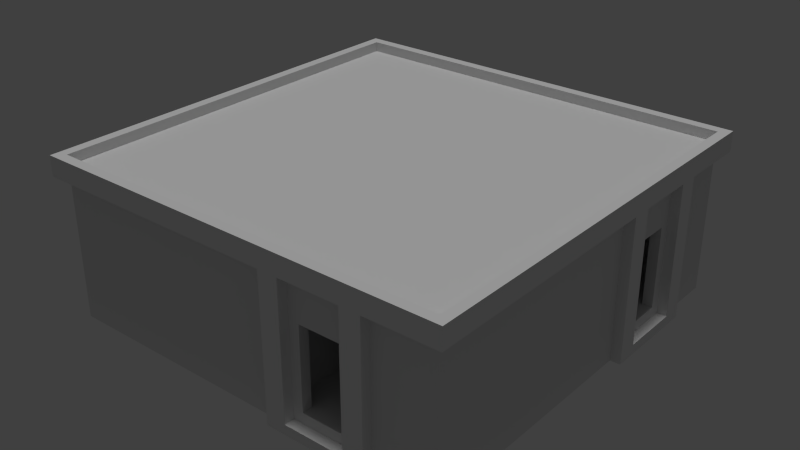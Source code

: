 # Source: klotzhouse_01_b_10x10x1.blend  (saved by Blender 2.67.0; exported with 4.5.12 LTS)
import bpy
from mathutils import Matrix  # noqa: F401  (used for matrix-valued properties, if any)

bpy.ops.wm.read_factory_settings(use_empty=True)
scene = bpy.context.scene
scene.name = 'Scene'

# ---- collections
col_collection_1 = bpy.data.collections.new('Collection 1'); scene.collection.children.link(col_collection_1)

# ---- materials (node trees are filled in below, after node groups)
mat_whitewall_dirty_01_decay = bpy.data.materials.new('whitewall_dirty_01_decay')
mat_whitewall_dirty_01_decay.alpha_threshold = 0.0
mat_whitewall_dirty_01_decay.use_transparent_shadow = False
mat_whitewall_dirty_01_decay.roughness = 0.5
mat_whitewall_dirty_01_decay.line_color = (0.0, 0.0, 0.0, 1.0)
mat_concrete_nobiax_smooth_01 = bpy.data.materials.new('concrete_nobiax_smooth_01')
mat_concrete_nobiax_smooth_01.alpha_threshold = 0.0
mat_concrete_nobiax_smooth_01.use_transparent_shadow = False
mat_concrete_nobiax_smooth_01.roughness = 0.5
mat_concrete_nobiax_smooth_01.line_color = (0.0, 0.0, 0.0, 1.0)

# ---- material node trees

# ---- world
world_world = bpy.data.worlds.new('World'); scene.world = world_world
world_world.color = (0.05088, 0.05088, 0.05088)
world_world.use_sun_shadow = False
world_world.sun_shadow_jitter_overblur = 0.0
world_world.cycles.sampling_method = 'MANUAL'
world_world.cycles.sample_map_resolution = 256

# ---- lights
light_hemi_001 = bpy.data.lights.new('Hemi.001', 'SUN')
light_hemi_001.transmission_factor = 0.0
light_hemi_001.angle = 0.1993
light_hemi_001.energy = 1.0
light_hemi_001.shadow_buffer_clip_start = 0.5
light_hemi_001.shadow_soft_size = 0.1
light_hemi_001.shadow_cascade_max_distance = 1000.0
light_hemi_001.cycles.use_multiple_importance_sampling = False

# ---- meshes
me_house8 = bpy.data.meshes.new('house8')
me_house8.from_pydata([(9.537e-07, -3.815e-06, 1.798), (-10.0, 0.0, 1.798), (-10.0, 40.0, 1.798), (9.537e-07, 40.0, 1.798), (9.537e-07, -3.815e-06, 1.926), (-10.0, 0.0, 1.926), (-10.0, 40.0, 1.926), (9.537e-07, 40.0, 1.926), (-10.25, -1.0, 1.798), (-10.25, 41.0, 1.798), (0.25, 41.0, 1.798), (0.25, -1.0, 1.798), (0.25, -1.0, 2.054), (-10.25, -1.0, 2.054), (-10.0, 0.0, 2.054), (0.0, 0.0, 2.054), (0.25, 41.0, 2.054), (0.0, 40.0, 2.054), (-10.25, 41.0, 2.054), (-10.0, 40.0, 2.054), (-3.5, 25.0, 1.284), (-3.5, 24.0, 1.284), (-4.5, 24.0, 1.284), (-4.5, 25.0, 1.284), (-3.5, 25.0, 1.798), (-4.5, 24.0, 0.2568), (-9.75, 24.0, 0.2568), (-9.75, 25.0, 0.2568), (-4.5, 25.0, 0.2568), (-4.5, 24.0, 1.798), (-9.75, 24.0, 1.798), (-9.75, 25.0, 1.798), (-4.5, 25.0, 1.798), (-0.25, 24.0, 0.2568), (-3.5, 24.0, 0.2568), (-3.5, 25.0, 0.2568), (-0.25, 25.0, 0.2568), (-0.25, 24.0, 1.798), (-3.5, 24.0, 1.798), (-0.25, 25.0, 1.798), (-7.0, 15.0, 1.284), (-7.0, 14.0, 1.284), (-8.0, 14.0, 1.284), (-8.0, 15.0, 1.284), (-7.0, 15.0, 1.798), (-8.0, 14.0, 1.798), (-8.0, 15.0, 1.798), (-8.0, 14.0, 0.2568), (-9.75, 14.0, 0.2568), (-9.75, 15.0, 0.2568), (-8.0, 15.0, 0.2568), (-9.75, 14.0, 1.798), (-9.75, 15.0, 1.798), (-5.75, 14.0, 0.2568), (-7.0, 14.0, 0.2568), (-7.0, 15.0, 0.2568), (-5.75, 15.0, 0.2568), (-5.75, 14.0, 1.798), (-7.0, 14.0, 1.798), (-5.75, 15.0, 1.798), (-5.5, 1.0, 0.2568), (-5.75, 1.0, 0.2568), (-5.5, 15.0, 0.2568), (-5.5, 1.0, 1.798), (-5.75, 1.0, 1.798), (-5.5, 15.0, 1.798), (-1.5, 3.926e-06, 0.7704), (-1.5, 3.926e-06, 1.284), (-2.5, 4.228e-06, 1.284), (-2.5, 4.228e-06, 0.7704), (-6.0, 1.0, 1.541), (-6.0, 1.291e-05, 1.541), (-7.0, 1.322e-05, 1.541), (-7.0, 1.0, 1.541), (-6.0, 1.291e-05, 1.798), (-7.0, 1.322e-05, 1.798), (-1.5, 1.0, 1.284), (-2.5, 1.0, 1.284), (-2.5, 1.186e-05, 1.798), (-6.0, 1.291e-05, 0.2568), (-6.0, 1.0, 1.284), (-6.0, 1.291e-05, 1.284), (-7.0, 1.322e-05, 1.284), (-7.0, 1.0, 1.284), (-1.5, 1.156e-05, 0.2568), (-2.5, 1.186e-05, 0.2568), (-2.5, 1.0, 0.2568), (-1.5, 1.0, 0.7704), (-2.5, 1.0, 0.7704), (-7.0, 1.0, 0.2568), (-7.0, 1.322e-05, 0.2568), (-7.0, 1.0, 1.798), (-1.5, 1.0, 0.2568), (-1.5, 1.156e-05, 1.798), (-1.5, 1.0, 1.798), (-6.0, 1.0, 0.2568), (-2.5, 1.0, 1.798), (-6.0, 1.0, 1.798), (-6.0, 40.0, -1.192e-07), (-8.5, 40.0, -1.192e-07), (-8.0, 41.0, 0.1284), (-6.75, 40.0, 1.284), (-6.75, 39.0, 1.284), (-7.75, 39.0, 1.284), (-7.75, 40.0, 1.284), (-7.75, 40.0, 0.2568), (-7.75, 39.0, 0.2568), (-7.75, 40.0, 1.798), (-7.75, 39.0, 1.798), (-6.0, 41.0, -1.192e-07), (-6.5, 40.0, 0.1284), (-6.5, 41.0, 0.1284), (-6.0, 41.0, 1.798), (-6.0, 40.0, 1.798), (-6.5, 40.0, 1.798), (-6.5, 41.0, 1.798), (-8.0, 40.0, 0.1284), (-8.5, 41.0, -1.192e-07), (-8.0, 41.0, 1.798), (-8.0, 40.0, 1.798), (-8.5, 40.0, 1.798), (-8.5, 41.0, 1.798), (-6.75, 39.0, 1.798), (-6.75, 39.0, 0.2568), (-6.75, 40.0, 0.2568), (-6.75, 40.0, 1.798), (-0.25, 39.0, 0.2568), (9.537e-07, 40.0, 1.798), (1.124e-06, 24.0, -1.192e-07), (1.124e-06, 34.0, -1.192e-07), (0.25, 32.0, 0.1284), (1.124e-06, 27.0, 1.284), (-0.25, 27.0, 1.284), (-0.25, 31.0, 1.284), (1.124e-06, 31.0, 1.284), (-0.25, 39.0, 1.798), (1.124e-06, 31.0, 0.2568), (-0.25, 31.0, 0.2568), (1.124e-06, 31.0, 1.798), (-0.25, 31.0, 1.798), (0.0, 40.0, 0.2568), (0.25, 24.0, -1.192e-07), (1.124e-06, 26.0, 0.1284), (0.25, 26.0, 0.1284), (0.25, 24.0, 1.798), (1.124e-06, 24.0, 1.798), (1.124e-06, 26.0, 1.798), (0.25, 26.0, 1.798), (1.124e-06, 32.0, 0.1284), (0.25, 34.0, -1.192e-07), (0.25, 32.0, 1.798), (1.124e-06, 32.0, 1.798), (1.124e-06, 34.0, 1.798), (0.25, 34.0, 1.798), (-0.25, 1.0, 1.798), (9.537e-07, -3.815e-06, 1.798), (-0.25, 27.0, 1.798), (-0.25, 1.0, 0.2568), (-0.25, 27.0, 0.2568), (1.124e-06, 27.0, 0.2568), (1.124e-06, 27.0, 1.798), (-9.75, 1.0, 0.2568), (-10.0, -7.948e-07, 0.2568), (-10.0, 40.0, 0.2568), (-10.0, -7.948e-07, 1.798), (-9.75, 39.0, 1.798), (-9.75, 1.0, 1.798), (-10.0, 40.0, 1.798), (-9.75, 39.0, 0.2568), (9.537e-07, -1.983e-06, 0.2568), (0.0, 0.0, 0.0), (-10.0, 1.907e-06, 0.0), (-10.0, 40.0, 0.0), (0.0, 40.0, 0.0)], [], [(0, 1, 2, 3), (7, 6, 5, 4), (15, 14, 13, 12), (15, 12, 16, 17), (13, 14, 19, 18), (12, 13, 8, 11), (12, 11, 10, 16), (8, 13, 18, 9), (9, 18, 16, 10), (18, 19, 17, 16), (14, 15, 0, 1), (0, 15, 17, 3), (14, 1, 2, 19), (0, 11, 8, 1), (19, 2, 3, 17), (1, 8, 9, 2), (2, 9, 10, 3), (11, 0, 3, 10), (20, 21, 22, 23), (29, 30, 26, 25), (31, 32, 28, 27), (32, 29, 25, 28), (37, 38, 34, 33), (38, 29, 22, 21), (32, 24, 20, 23), (38, 24, 35, 34), (24, 39, 36, 35), (46, 44, 40, 43), (40, 41, 42, 43), (57, 58, 54, 53), (65, 63, 60, 62), (58, 45, 42, 41), (45, 51, 48, 47), (52, 46, 50, 49), (46, 45, 47, 50), (58, 44, 55, 54), (44, 59, 56, 55), (64, 59, 56, 61), (59, 65, 62, 56), (74, 75, 72, 71), (70, 71, 72, 73), (83, 82, 81, 80), (91, 97, 70, 73), (96, 94, 76, 77), (81, 82, 90, 79), (83, 80, 95, 89), (88, 87, 92, 86), (91, 75, 90, 89), (93, 94, 92, 84), (96, 78, 85, 86), (78, 74, 79, 85), (74, 97, 95, 79), (97, 96, 86, 95), (76, 67, 68, 77), (66, 69, 85, 84), (88, 69, 66, 87), (93, 78, 68, 67), (101, 102, 103, 104), (107, 108, 106, 105), (114, 115, 111, 110), (115, 112, 109, 111), (100, 111, 109, 117), (109, 98, 99, 117), (100, 116, 110, 111), (112, 113, 98, 109), (118, 119, 116, 100), (120, 121, 117, 99), (121, 118, 100, 117), (122, 125, 124, 123), (131, 132, 133, 134), (138, 139, 137, 136), (146, 147, 143, 142), (147, 144, 141, 143), (130, 143, 141, 149), (141, 128, 129, 149), (130, 148, 142, 143), (127, 138, 136, 140), (144, 145, 128, 141), (150, 151, 148, 130), (152, 153, 149, 129), (153, 150, 130, 149), (139, 135, 126, 137), (156, 160, 159, 158), (154, 156, 158, 157), (164, 167, 163, 162), (165, 166, 161, 168), (170, 171, 172, 173), (166, 91, 89, 161), (94, 154, 157, 92), (75, 164, 162, 90), (155, 93, 84, 169), (122, 108, 103, 102), (107, 125, 101, 104), (167, 107, 105, 163), (108, 165, 168, 106), (135, 122, 123, 126), (125, 127, 140, 124), (156, 139, 133, 132), (138, 160, 131, 134), (160, 155, 169, 159), (162, 163, 172, 171), (163, 140, 173, 172), (169, 162, 171, 170), (140, 169, 170, 173), (140, 163, 162, 169)])
me_house8.polygons.foreach_set('material_index', [1, 1, 0, 0, 0, 0, 0, 0, 0, 0, 0, 0, 0, 0, 1, 0, 0, 0, 0, 0, 0, 0, 0, 0, 0, 0, 0, 0, 0, 0, 0, 0, 0, 0, 0, 0, 0, 0, 0, 0, 0, 0, 0, 0, 0, 0, 0, 0, 0, 0, 0, 0, 0, 0, 0, 0, 0, 0, 0, 0, 0, 0, 0, 0, 0, 0, 0, 0, 0, 0, 0, 0, 0, 0, 0, 0, 0, 0, 0, 0, 0, 0, 0, 0, 0, 0, 1, 0, 0, 0, 0, 0, 0, 0, 0, 0, 0, 0, 0, 0, 0, 0, 0, 0, 1])
_uv = me_house8.uv_layers.new(name='UVMap')
_uv.uv.foreach_set('vector', [-0.4492, -0.4492, -0.4492, 1.449, 1.449, 1.449, 1.449, -0.4492, 1.449, -0.4492, 1.449, 1.449, -0.4492, 1.449, -0.4492, -0.4492, 0.9602, 0.6648, 0.052, 0.6648, 0.006103, 0.7273, 1.006, 0.7273, 0.9555, 0.6453, 1.001, 0.7117, 0.001447, 0.7117, 0.04735, 0.6453, 1.001, 0.7117, 0.9555, 0.6453, 0.04735, 0.6453, 0.001447, 0.7117, 1.006, 0.7273, 0.006103, 0.7273, 0.006103, 0.8523, 1.006, 0.8523, 1.001, 0.7117, 1.001, 0.8445, 0.001447, 0.8445, 0.001447, 0.7117, 1.001, 0.8445, 1.001, 0.7117, 0.001447, 0.7117, 0.001447, 0.8445, 0.006103, 0.8523, 0.006103, 0.7273, 1.006, 0.7273, 1.006, 0.8523, 0.006103, 0.7273, 0.052, 0.6648, 0.9602, 0.6648, 1.006, 0.7273, 0.052, 0.6648, 0.9602, 0.6648, 0.9602, 0.8523, 0.052, 0.8523, 0.9555, 0.8445, 0.9555, 0.6453, 0.04735, 0.6453, 0.04735, 0.8445, 0.9555, 0.6453, 0.9555, 0.8445, 0.04735, 0.8445, 0.04735, 0.6453, 0.04688, 0.875, 0.0, 0.9219, 1.0, 0.9219, 0.9531, 0.875, 0.052, 0.6648, 0.052, 0.8523, 0.9602, 0.8523, 0.9602, 0.6648, 0.04688, 0.8281, 0.0, 0.875, 1.0, 0.875, 0.9531, 0.8281, 0.04688, 0.875, 0.0, 0.9219, 1.0, 0.9219, 0.9531, 0.875, 1.0, 0.8711, 0.9531, 0.8242, 0.04688, 0.8242, 0.0, 0.8711, 0.7031, 0.4688, 0.6211, 0.4688, 0.6211, 0.7695, 0.7031, 0.7695, 0.3945, 0.5391, 1.5, 0.5391, 1.5, 1.027, 0.3945, 1.027, 1.5, 0.5391, 0.3945, 0.5391, 0.3945, 1.027, 1.5, 1.027, 0.2344, 0.4805, 0.1719, 0.4805, 0.1719, 1.023, 0.2344, 1.023, -0.5, 0.5391, 0.1875, 0.5391, 0.1875, 1.027, -0.5, 1.027, 0.1875, 0.5156, 0.3945, 0.5156, 0.3945, 0.6797, 0.1875, 0.6797, 0.3945, 0.5156, 0.1875, 0.5156, 0.1875, 0.6797, 0.3945, 0.6797, 0.1719, 0.4805, 0.2344, 0.4805, 0.2344, 1.023, 0.1719, 1.023, 0.1875, 0.5391, -0.5, 0.5391, -0.5, 1.027, 0.1875, 1.027, 1.238, 0.5156, 1.027, 0.5156, 1.027, 0.6797, 1.238, 0.6797, 0.6851, 0.5605, 0.6851, 0.6098, 0.8824, 0.6098, 0.8824, 0.5605, 0.7656, 0.5391, 1.027, 0.5391, 1.027, 1.027, 0.7656, 1.027, 1.148, 0.4922, 0.2422, 0.4922, 0.2422, 1.035, 1.148, 1.035, 1.027, 0.5391, 1.238, 0.5391, 1.238, 0.7031, 1.027, 0.7031, 1.238, 0.5391, 1.5, 0.5391, 1.5, 1.027, 1.238, 1.027, 1.5, 0.5391, 1.238, 0.5391, 1.238, 1.027, 1.5, 1.027, 0.6094, 0.5273, 0.5234, 0.5273, 0.5234, 1.027, 0.6094, 1.027, 0.4062, 0.5195, 0.4883, 0.5195, 0.4883, 1.035, 0.4062, 1.035, 1.027, 0.5391, 0.7656, 0.5391, 0.7656, 1.027, 1.027, 1.027, 0.2383, 0.4922, 1.145, 0.4922, 1.145, 1.035, 0.2383, 1.035, 0.7656, 0.5391, 0.7109, 0.5391, 0.7109, 1.027, 0.7656, 1.027, 0.4023, 0.9727, 0.3047, 0.9727, 0.3047, 0.8398, 0.4023, 0.8398, 0.5449, 0.7012, 0.5449, 0.7344, 0.6797, 0.7344, 0.6797, 0.7012, 0.4961, 0.5742, 0.4961, 0.6211, 0.3164, 0.6211, 0.3164, 0.5742, 1.016, 0.5156, 0.7578, 0.5156, 0.7578, 0.6055, 1.016, 0.6055, -0.1484, 0.5156, -0.4062, 0.5156, -0.4062, 0.6992, -0.1484, 0.6992, 0.4023, 0.6992, 0.3047, 0.6992, 0.3047, 0.125, 0.4023, 0.125, 1.016, 0.6992, 0.7578, 0.6992, 0.7578, 1.031, 1.016, 1.031, -0.1484, 0.8789, -0.4062, 0.8789, -0.4062, 1.031, -0.1484, 1.031, 1.438, 0.7852, 1.484, 0.7852, 1.484, 0.2148, 1.438, 0.2148, 0.8125, 0.8828, 0.7734, 0.8828, 0.7734, 0.4062, 0.8125, 0.4062, 1.438, 0.9102, 1.484, 0.9102, 1.484, 0.3398, 1.438, 0.3398, 0.7539, 0.9727, 0.4023, 0.9727, 0.4023, 0.125, 0.7539, 0.125, 1.484, 0.7852, 1.438, 0.7852, 1.438, 0.2148, 1.484, 0.2148, 0.7578, 0.5156, -0.1484, 0.5156, -0.1484, 1.031, 0.7578, 1.031, 0.5498, 0.7734, 0.5498, 0.8027, 0.6895, 0.8027, 0.6895, 0.7734, 0.8555, 0.4297, 0.7539, 0.4297, 0.7539, 0.125, 0.8555, 0.125, 0.4961, 0.5742, 0.4961, 0.6211, 0.3164, 0.6211, 0.3164, 0.5742, 0.8555, 0.9727, 0.7539, 0.9727, 0.7539, 0.6992, 0.8555, 0.6992, 0.5693, 0.6035, 0.5693, 0.6328, 0.6992, 0.6328, 0.6992, 0.6035, -0.418, 0.7852, -0.3711, 0.7852, -0.3711, 0.2148, -0.418, 0.2148, 0.5, 0.875, 0.375, 0.875, 0.375, 0.0, 0.5, 0.0, 0.2852, 0.9258, 0.1523, 0.9258, 0.1523, 0.0, 0.2852, 0.06641, 0.6836, 0.06641, 0.2852, 0.06641, 0.1523, 0.0, 0.8164, 0.0, 0.6572, 0.123, 0.6562, 0.1914, 0.9336, 0.1914, 0.9316, 0.123, 0.9316, 0.123, 0.9336, 0.1914, 0.6562, 0.1914, 0.6572, 0.123, 0.125, 0.875, 0.25, 0.875, 0.25, 0.0, 0.125, 0.0, 0.25, 0.875, 0.375, 0.875, 0.375, 0.0, 0.25, 0.0, 0.625, 0.875, 0.5, 0.875, 0.5, 0.0, 0.625, 0.0, 0.8164, 0.9258, 0.6836, 0.9258, 0.6836, 0.06641, 0.8164, 0.0, -0.3711, 0.7852, -0.418, 0.7852, -0.418, 0.2148, -0.3711, 0.2148, 0.5693, 0.6035, 0.5693, 0.6328, 0.6992, 0.6328, 0.6992, 0.6035, -0.418, 0.7852, -0.3711, 0.7852, -0.3711, 0.2148, -0.418, 0.2148, 0.5, 0.875, 0.375, 0.875, 0.375, 0.0, 0.5, 0.0, 0.2852, 0.9258, 0.1523, 0.9258, 0.1523, 0.0, 0.2852, 0.06641, 0.6836, 0.06641, 0.2852, 0.06641, 0.1523, 0.0, 0.8164, 0.0, 0.6572, 0.123, 0.6562, 0.1914, 0.9336, 0.1914, 0.9316, 0.123, 0.9316, 0.123, 0.9336, 0.1914, 0.6562, 0.1914, 0.6572, 0.123, 1.0, 1.0, 0.775, 1.0, 0.7734, 0.125, 1.0, 0.125, 0.125, 0.875, 0.25, 0.875, 0.25, 0.0, 0.125, 0.0, 0.25, 0.875, 0.375, 0.875, 0.375, 0.0, 0.25, 0.0, 0.625, 0.875, 0.5, 0.875, 0.5, 0.0, 0.625, 0.0, 0.8164, 0.9258, 0.6836, 0.9258, 0.6836, 0.06641, 0.8164, 0.0, 0.9883, 0.5117, 1.344, 0.5117, 1.348, 1.035, 0.9844, 1.035, -0.3711, 0.7852, -0.418, 0.7852, -0.418, 0.2148, -0.3711, 0.2148, -0.3516, 0.5117, 0.8086, 0.5117, 0.8086, 1.035, -0.3555, 1.035, 1.0, 1.0, 0.0, 1.0, 0.0, 0.125, 1.0, 0.125, -0.3516, 0.5117, 1.344, 0.5117, 1.348, 1.035, -0.3555, 1.035, -0.6094, -0.6992, -0.6094, 1.617, 1.699, 1.617, 1.699, -0.6992, 1.793, 0.5156, 1.016, 0.5156, 1.016, 1.031, 1.793, 1.031, -0.4062, 0.5156, -0.793, 0.5156, -0.793, 1.031, -0.4062, 1.031, 0.3047, 0.9727, 0.003906, 0.9727, 0.003906, 0.125, 0.3047, 0.125, 1.004, 0.9727, 0.8555, 0.9727, 0.8555, 0.125, 1.004, 0.125, 0.8086, 0.4766, 0.9883, 0.4766, 0.9883, 0.8672, 0.8086, 0.8672, 0.775, 1.0, 0.675, 1.0, 0.675, 0.6667, 0.775, 0.6667, 1.0, 1.0, 0.775, 1.0, 0.7734, 0.125, 1.0, 0.125, 0.9883, 0.5117, 1.344, 0.5117, 1.348, 1.035, 0.9844, 1.035, -0.3516, 0.5117, 0.8086, 0.5117, 0.8086, 1.035, -0.3555, 1.035, 0.675, 1.0, 0.0, 1.0, 0.0, 0.125, 0.6758, 0.125, 0.8086, 0.5, 0.9883, 0.5, 0.9883, 0.7422, 0.8086, 0.7422, 0.775, 1.0, 0.675, 1.0, 0.675, 0.6667, 0.775, 0.6667, 0.675, 1.0, 0.0, 1.0, 0.0, 0.125, 0.6758, 0.125, 0.0, 0.125, 1.0, 0.125, 1.0, 0.0, 0.0, 0.0, 1.0, 0.125, 0.0, 0.125, 1.51e-07, 0.0, 1.0, 0.0, 0.0, 0.125, 1.0, 0.125, 1.0, 0.0, 7.813e-08, 0.0, 1.0, 0.125, 0.0, 0.125, 4.167e-08, 2.5e-06, 1.0, 2.5e-06, 1.965, -0.9727, 1.965, 2.039, -1.047, 2.039, -1.047, -0.9727])
me_house8.materials.append(mat_whitewall_dirty_01_decay)
me_house8.materials.append(mat_concrete_nobiax_smooth_01)
me_house8.materials.append(None)
me_house8.materials.append(None)
me_house8.materials.append(None)
me_house8.use_remesh_preserve_volume = False
me_house8.use_remesh_preserve_attributes = False
me_house8.use_mirror_vertex_groups = False
me_house8.update()

# ---- objects
ob_hemi = bpy.data.objects.new('Hemi', light_hemi_001)
ob_base = bpy.data.objects.new('base', None)
ob_nulldetail0 = bpy.data.objects.new('nulldetail0', None)
ob_detail8 = bpy.data.objects.new('detail8', None)
ob_start = bpy.data.objects.new('start', None)
ob_house8 = bpy.data.objects.new('house8', me_house8)

# ---- transforms, parenting, visibility, modifiers, constraints
ob_hemi.location = (-17.24, 5.8, -6.73)
ob_hemi.lineart.crease_threshold = 0.0
ob_base.location = (0.0, 0.0, 0.0)
ob_base.empty_image_offset = (0.0, 0.0)
ob_base.lineart.crease_threshold = 0.0
ob_nulldetail0.parent = ob_base
ob_nulldetail0.location = (0.0, 0.0, 0.0)
ob_nulldetail0.empty_image_offset = (0.0, 0.0)
ob_nulldetail0.lineart.crease_threshold = 0.0
ob_detail8.parent = ob_base
ob_detail8.location = (0.0, 0.0, 0.0)
ob_detail8.empty_image_offset = (0.0, 0.0)
ob_detail8.lineart.crease_threshold = 0.0
ob_start.parent = ob_base
ob_start.location = (0.0, 0.0, 0.0)
ob_start.empty_image_offset = (0.0, 0.0)
ob_start.lineart.crease_threshold = 0.0
ob_house8.parent = ob_start
ob_house8.location = (0.0, 0.0, 0.0)
ob_house8.rotation_euler = (0.0, -0.0, -1.571)
ob_house8.scale = (1.0, 0.25, 1.947)
ob_house8.lineart.crease_threshold = 0.0

# ---- collection membership
col_collection_1.objects.link(ob_hemi)
col_collection_1.objects.link(ob_base)
col_collection_1.objects.link(ob_nulldetail0)
col_collection_1.objects.link(ob_detail8)
col_collection_1.objects.link(ob_start)
col_collection_1.objects.link(ob_house8)

# ---- scene / render settings (as saved in the file)
scene.frame_start = 1; scene.frame_end = 250; scene.frame_set(1)
scene.render.engine = 'BLENDER_EEVEE_NEXT'
scene.render.image_settings.color_mode = 'RGB'
scene.render.image_settings.compression = 90
scene.render.resolution_percentage = 50
scene.render.dither_intensity = 0.0
scene.cycles.use_denoising = False
scene.cycles.samples = 10
scene.cycles.sampling_pattern = 'TABULATED_SOBOL'
scene.cycles.light_sampling_threshold = 0.0
scene.cycles.use_adaptive_sampling = False
scene.cycles.use_light_tree = False
scene.cycles.blur_glossy = 0.0
scene.cycles.volume_bounces = 1
scene.cycles.pixel_filter_type = 'GAUSSIAN'
scene.cycles.sample_clamp_indirect = 0.0
scene.view_settings.view_transform = 'Standard'
bpy.context.view_layer.update()

# ---- added for rendering (the .blend has no active camera): camera
cam_auto = bpy.data.cameras.new('AutoCamera')
cam_auto.lens = 50.0
cam_auto.sensor_width = 36.0
cam_auto.clip_end = 1000.0
ob_auto_camera = bpy.data.objects.new('AutoCamera', cam_auto)
scene.collection.objects.link(ob_auto_camera)
ob_auto_camera.location = (19.2286, -12.0743, 13.3829)
ob_auto_camera.rotation_euler = (1.09748, -7.21219e-08, 0.694738)
scene.camera = ob_auto_camera
bpy.context.view_layer.update()

